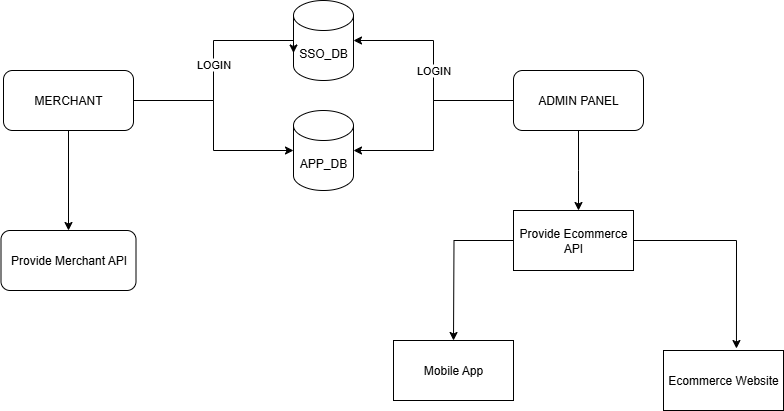

The diagram above was exported from draw.io. Its source (the exported page's mxGraphModel, read from the mxfile embedded in the PNG):
<mxGraphModel dx="1426" dy="777" grid="1" gridSize="10" guides="1" tooltips="1" connect="1" arrows="1" fold="1" page="1" pageScale="1" pageWidth="850" pageHeight="1100" background="#ffffff" math="0" shadow="0">
  <root>
    <mxCell id="0" />
    <mxCell id="1" parent="0" />
    <mxCell id="aQCm0_CDmhqlvlkgsnmi-7" style="edgeStyle=orthogonalEdgeStyle;rounded=0;orthogonalLoop=1;jettySize=auto;html=1;" parent="1" source="aQCm0_CDmhqlvlkgsnmi-1" target="aQCm0_CDmhqlvlkgsnmi-3" edge="1">
      <mxGeometry relative="1" as="geometry" />
    </mxCell>
    <mxCell id="LTBdGphOUNm8dj9heJxf-5" value="" style="edgeStyle=orthogonalEdgeStyle;rounded=0;orthogonalLoop=1;jettySize=auto;html=1;" edge="1" parent="1" source="aQCm0_CDmhqlvlkgsnmi-1" target="LTBdGphOUNm8dj9heJxf-4">
      <mxGeometry relative="1" as="geometry" />
    </mxCell>
    <mxCell id="aQCm0_CDmhqlvlkgsnmi-1" value="MERCHANT" style="rounded=1;whiteSpace=wrap;html=1;" parent="1" vertex="1">
      <mxGeometry x="120" y="430" width="130" height="60" as="geometry" />
    </mxCell>
    <mxCell id="aQCm0_CDmhqlvlkgsnmi-2" value="SSO_DB" style="shape=cylinder3;whiteSpace=wrap;html=1;boundedLbl=1;backgroundOutline=1;size=15;" parent="1" vertex="1">
      <mxGeometry x="410" y="360" width="60" height="80" as="geometry" />
    </mxCell>
    <mxCell id="aQCm0_CDmhqlvlkgsnmi-3" value="APP_DB" style="shape=cylinder3;whiteSpace=wrap;html=1;boundedLbl=1;backgroundOutline=1;size=15;" parent="1" vertex="1">
      <mxGeometry x="410" y="470" width="60" height="80" as="geometry" />
    </mxCell>
    <mxCell id="aQCm0_CDmhqlvlkgsnmi-8" style="edgeStyle=orthogonalEdgeStyle;rounded=0;orthogonalLoop=1;jettySize=auto;html=1;" parent="1" source="aQCm0_CDmhqlvlkgsnmi-4" target="aQCm0_CDmhqlvlkgsnmi-3" edge="1">
      <mxGeometry relative="1" as="geometry" />
    </mxCell>
    <mxCell id="aQCm0_CDmhqlvlkgsnmi-9" value="LOGIN" style="edgeStyle=orthogonalEdgeStyle;rounded=0;orthogonalLoop=1;jettySize=auto;html=1;" parent="1" source="aQCm0_CDmhqlvlkgsnmi-4" target="aQCm0_CDmhqlvlkgsnmi-2" edge="1">
      <mxGeometry relative="1" as="geometry" />
    </mxCell>
    <mxCell id="LTBdGphOUNm8dj9heJxf-2" value="" style="edgeStyle=orthogonalEdgeStyle;rounded=0;orthogonalLoop=1;jettySize=auto;html=1;" edge="1" parent="1" source="aQCm0_CDmhqlvlkgsnmi-4">
      <mxGeometry relative="1" as="geometry">
        <mxPoint x="695" y="570" as="targetPoint" />
      </mxGeometry>
    </mxCell>
    <mxCell id="aQCm0_CDmhqlvlkgsnmi-4" value="ADMIN PANEL" style="rounded=1;whiteSpace=wrap;html=1;" parent="1" vertex="1">
      <mxGeometry x="630" y="430" width="130" height="60" as="geometry" />
    </mxCell>
    <mxCell id="aQCm0_CDmhqlvlkgsnmi-5" value="LOGIN" style="edgeStyle=orthogonalEdgeStyle;rounded=0;orthogonalLoop=1;jettySize=auto;html=1;entryX=0;entryY=0;entryDx=0;entryDy=52.5;entryPerimeter=0;" parent="1" source="aQCm0_CDmhqlvlkgsnmi-1" target="aQCm0_CDmhqlvlkgsnmi-2" edge="1">
      <mxGeometry relative="1" as="geometry">
        <Array as="points">
          <mxPoint x="330" y="460" />
          <mxPoint x="330" y="400" />
          <mxPoint x="410" y="400" />
        </Array>
      </mxGeometry>
    </mxCell>
    <mxCell id="LTBdGphOUNm8dj9heJxf-10" style="edgeStyle=orthogonalEdgeStyle;rounded=0;orthogonalLoop=1;jettySize=auto;html=1;" edge="1" parent="1" source="LTBdGphOUNm8dj9heJxf-3">
      <mxGeometry relative="1" as="geometry">
        <mxPoint x="570" y="700" as="targetPoint" />
      </mxGeometry>
    </mxCell>
    <mxCell id="LTBdGphOUNm8dj9heJxf-3" value="Provide Ecommerce API" style="rounded=0;whiteSpace=wrap;html=1;" vertex="1" parent="1">
      <mxGeometry x="630" y="570" width="120" height="60" as="geometry" />
    </mxCell>
    <mxCell id="LTBdGphOUNm8dj9heJxf-4" value="Provide Merchant API" style="rounded=1;whiteSpace=wrap;html=1;" vertex="1" parent="1">
      <mxGeometry x="117.5" y="590" width="135" height="60" as="geometry" />
    </mxCell>
    <mxCell id="LTBdGphOUNm8dj9heJxf-6" value="Mobile App" style="rounded=0;whiteSpace=wrap;html=1;" vertex="1" parent="1">
      <mxGeometry x="510" y="700" width="120" height="60" as="geometry" />
    </mxCell>
    <mxCell id="LTBdGphOUNm8dj9heJxf-9" value="Ecommerce Website" style="rounded=0;whiteSpace=wrap;html=1;" vertex="1" parent="1">
      <mxGeometry x="780" y="710" width="120" height="60" as="geometry" />
    </mxCell>
    <mxCell id="LTBdGphOUNm8dj9heJxf-11" style="edgeStyle=orthogonalEdgeStyle;rounded=0;orthogonalLoop=1;jettySize=auto;html=1;entryX=0.608;entryY=-0.033;entryDx=0;entryDy=0;entryPerimeter=0;" edge="1" parent="1" source="LTBdGphOUNm8dj9heJxf-3" target="LTBdGphOUNm8dj9heJxf-9">
      <mxGeometry relative="1" as="geometry" />
    </mxCell>
  </root>
</mxGraphModel>